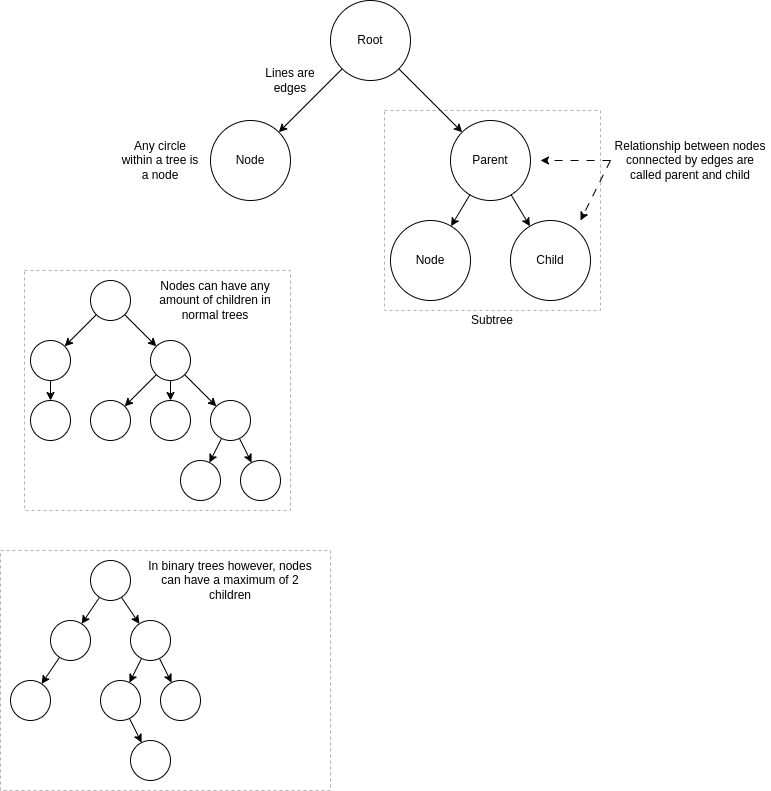

The diagram above was exported from draw.io. Its source (the exported page's mxGraphModel, read from the mxfile embedded in the PNG):
<mxGraphModel dx="1086" dy="369" grid="1" gridSize="10" guides="1" tooltips="1" connect="1" arrows="1" fold="1" page="1" pageScale="1" pageWidth="827" pageHeight="1169" math="0" shadow="0">
  <root>
    <mxCell id="0" />
    <mxCell id="1" parent="0" />
    <mxCell id="29" value="" style="rounded=0;whiteSpace=wrap;html=1;dashed=1;fillColor=none;strokeColor=#B3B3B3;" vertex="1" parent="1">
      <mxGeometry x="414" y="150" width="216" height="200" as="geometry" />
    </mxCell>
    <mxCell id="61" value="" style="rounded=0;whiteSpace=wrap;html=1;dashed=1;fillColor=none;strokeColor=#B3B3B3;" vertex="1" parent="1">
      <mxGeometry x="54" y="310" width="266" height="240" as="geometry" />
    </mxCell>
    <mxCell id="18" style="edgeStyle=none;html=1;entryX=1;entryY=0;entryDx=0;entryDy=0;" edge="1" parent="1" source="2" target="16">
      <mxGeometry relative="1" as="geometry" />
    </mxCell>
    <mxCell id="20" style="edgeStyle=none;html=1;" edge="1" parent="1" source="2" target="19">
      <mxGeometry relative="1" as="geometry" />
    </mxCell>
    <mxCell id="2" value="Root" style="ellipse;whiteSpace=wrap;html=1;aspect=fixed;" vertex="1" parent="1">
      <mxGeometry x="360" y="40" width="80" height="80" as="geometry" />
    </mxCell>
    <mxCell id="16" value="Node" style="ellipse;whiteSpace=wrap;html=1;aspect=fixed;" vertex="1" parent="1">
      <mxGeometry x="240" y="160" width="80" height="80" as="geometry" />
    </mxCell>
    <mxCell id="25" style="edgeStyle=none;html=1;" edge="1" parent="1" source="19" target="22">
      <mxGeometry relative="1" as="geometry" />
    </mxCell>
    <mxCell id="26" style="edgeStyle=none;html=1;" edge="1" parent="1" source="19" target="23">
      <mxGeometry relative="1" as="geometry" />
    </mxCell>
    <mxCell id="19" value="Parent" style="ellipse;whiteSpace=wrap;html=1;aspect=fixed;" vertex="1" parent="1">
      <mxGeometry x="480" y="160" width="80" height="80" as="geometry" />
    </mxCell>
    <mxCell id="22" value="Node" style="ellipse;whiteSpace=wrap;html=1;aspect=fixed;" vertex="1" parent="1">
      <mxGeometry x="420" y="260" width="80" height="80" as="geometry" />
    </mxCell>
    <mxCell id="23" value="Child" style="ellipse;whiteSpace=wrap;html=1;aspect=fixed;" vertex="1" parent="1">
      <mxGeometry x="540" y="260" width="80" height="80" as="geometry" />
    </mxCell>
    <mxCell id="30" value="Any circle within a tree is a node" style="text;html=1;strokeColor=none;fillColor=none;align=center;verticalAlign=middle;whiteSpace=wrap;rounded=0;dashed=1;" vertex="1" parent="1">
      <mxGeometry x="150" y="180" width="80" height="40" as="geometry" />
    </mxCell>
    <mxCell id="31" value="Subtree" style="text;html=1;strokeColor=none;fillColor=none;align=center;verticalAlign=middle;whiteSpace=wrap;rounded=0;dashed=1;" vertex="1" parent="1">
      <mxGeometry x="482" y="350" width="80" height="20" as="geometry" />
    </mxCell>
    <mxCell id="33" value="" style="edgeStyle=none;html=1;dashed=1;dashPattern=8 8;" edge="1" parent="1" source="32">
      <mxGeometry relative="1" as="geometry">
        <mxPoint x="570" y="200" as="targetPoint" />
      </mxGeometry>
    </mxCell>
    <mxCell id="34" style="edgeStyle=none;html=1;exitX=0;exitY=0.5;exitDx=0;exitDy=0;dashed=1;dashPattern=8 8;" edge="1" parent="1" source="32">
      <mxGeometry relative="1" as="geometry">
        <mxPoint x="610" y="260" as="targetPoint" />
      </mxGeometry>
    </mxCell>
    <mxCell id="32" value="Relationship between nodes connected by edges are called parent and child" style="text;html=1;strokeColor=none;fillColor=none;align=center;verticalAlign=middle;whiteSpace=wrap;rounded=0;dashed=1;" vertex="1" parent="1">
      <mxGeometry x="640" y="185" width="160" height="30" as="geometry" />
    </mxCell>
    <mxCell id="36" value="Lines are edges" style="text;html=1;strokeColor=none;fillColor=none;align=center;verticalAlign=middle;whiteSpace=wrap;rounded=0;dashed=1;" vertex="1" parent="1">
      <mxGeometry x="280" y="100" width="80" height="40" as="geometry" />
    </mxCell>
    <mxCell id="49" style="edgeStyle=none;html=1;" edge="1" parent="1" source="39" target="41">
      <mxGeometry relative="1" as="geometry" />
    </mxCell>
    <mxCell id="50" style="edgeStyle=none;html=1;" edge="1" parent="1" source="39" target="40">
      <mxGeometry relative="1" as="geometry" />
    </mxCell>
    <mxCell id="39" value="" style="ellipse;whiteSpace=wrap;html=1;aspect=fixed;" vertex="1" parent="1">
      <mxGeometry x="120" y="320" width="40" height="40" as="geometry" />
    </mxCell>
    <mxCell id="51" value="" style="edgeStyle=none;html=1;" edge="1" parent="1" source="40" target="42">
      <mxGeometry relative="1" as="geometry" />
    </mxCell>
    <mxCell id="40" value="" style="ellipse;whiteSpace=wrap;html=1;aspect=fixed;" vertex="1" parent="1">
      <mxGeometry x="60" y="380" width="40" height="40" as="geometry" />
    </mxCell>
    <mxCell id="53" style="edgeStyle=none;html=1;" edge="1" parent="1" source="41" target="43">
      <mxGeometry relative="1" as="geometry" />
    </mxCell>
    <mxCell id="54" style="edgeStyle=none;html=1;" edge="1" parent="1" source="41" target="44">
      <mxGeometry relative="1" as="geometry" />
    </mxCell>
    <mxCell id="55" style="edgeStyle=none;html=1;" edge="1" parent="1" source="41" target="45">
      <mxGeometry relative="1" as="geometry" />
    </mxCell>
    <mxCell id="41" value="" style="ellipse;whiteSpace=wrap;html=1;aspect=fixed;" vertex="1" parent="1">
      <mxGeometry x="180" y="380" width="40" height="40" as="geometry" />
    </mxCell>
    <mxCell id="42" value="" style="ellipse;whiteSpace=wrap;html=1;aspect=fixed;" vertex="1" parent="1">
      <mxGeometry x="60" y="440" width="40" height="40" as="geometry" />
    </mxCell>
    <mxCell id="43" value="" style="ellipse;whiteSpace=wrap;html=1;aspect=fixed;" vertex="1" parent="1">
      <mxGeometry x="180" y="440" width="40" height="40" as="geometry" />
    </mxCell>
    <mxCell id="44" value="" style="ellipse;whiteSpace=wrap;html=1;aspect=fixed;" vertex="1" parent="1">
      <mxGeometry x="120" y="440" width="40" height="40" as="geometry" />
    </mxCell>
    <mxCell id="56" style="edgeStyle=none;html=1;" edge="1" parent="1" source="45" target="46">
      <mxGeometry relative="1" as="geometry" />
    </mxCell>
    <mxCell id="57" style="edgeStyle=none;html=1;" edge="1" parent="1" source="45" target="47">
      <mxGeometry relative="1" as="geometry" />
    </mxCell>
    <mxCell id="45" value="" style="ellipse;whiteSpace=wrap;html=1;aspect=fixed;" vertex="1" parent="1">
      <mxGeometry x="240" y="440" width="40" height="40" as="geometry" />
    </mxCell>
    <mxCell id="46" value="" style="ellipse;whiteSpace=wrap;html=1;aspect=fixed;" vertex="1" parent="1">
      <mxGeometry x="210" y="500" width="40" height="40" as="geometry" />
    </mxCell>
    <mxCell id="47" value="" style="ellipse;whiteSpace=wrap;html=1;aspect=fixed;" vertex="1" parent="1">
      <mxGeometry x="270" y="500" width="40" height="40" as="geometry" />
    </mxCell>
    <mxCell id="59" value="Nodes can have any amount of children in normal trees" style="text;html=1;strokeColor=none;fillColor=none;align=center;verticalAlign=middle;whiteSpace=wrap;rounded=0;" vertex="1" parent="1">
      <mxGeometry x="180" y="320" width="130" height="40" as="geometry" />
    </mxCell>
    <mxCell id="69" style="edgeStyle=none;html=1;" edge="1" parent="1" source="62" target="63">
      <mxGeometry relative="1" as="geometry" />
    </mxCell>
    <mxCell id="71" style="edgeStyle=none;html=1;" edge="1" parent="1" source="62" target="64">
      <mxGeometry relative="1" as="geometry" />
    </mxCell>
    <mxCell id="62" value="" style="ellipse;whiteSpace=wrap;html=1;aspect=fixed;" vertex="1" parent="1">
      <mxGeometry x="120" y="600" width="40" height="40" as="geometry" />
    </mxCell>
    <mxCell id="70" style="edgeStyle=none;html=1;" edge="1" parent="1" source="63" target="65">
      <mxGeometry relative="1" as="geometry" />
    </mxCell>
    <mxCell id="63" value="" style="ellipse;whiteSpace=wrap;html=1;aspect=fixed;" vertex="1" parent="1">
      <mxGeometry x="80" y="660" width="40" height="40" as="geometry" />
    </mxCell>
    <mxCell id="72" style="edgeStyle=none;html=1;" edge="1" parent="1" source="64" target="66">
      <mxGeometry relative="1" as="geometry" />
    </mxCell>
    <mxCell id="73" style="edgeStyle=none;html=1;" edge="1" parent="1" source="64" target="67">
      <mxGeometry relative="1" as="geometry" />
    </mxCell>
    <mxCell id="64" value="" style="ellipse;whiteSpace=wrap;html=1;aspect=fixed;" vertex="1" parent="1">
      <mxGeometry x="160" y="660" width="40" height="40" as="geometry" />
    </mxCell>
    <mxCell id="65" value="" style="ellipse;whiteSpace=wrap;html=1;aspect=fixed;" vertex="1" parent="1">
      <mxGeometry x="40" y="720" width="40" height="40" as="geometry" />
    </mxCell>
    <mxCell id="74" style="edgeStyle=none;html=1;" edge="1" parent="1" source="66" target="68">
      <mxGeometry relative="1" as="geometry" />
    </mxCell>
    <mxCell id="66" value="" style="ellipse;whiteSpace=wrap;html=1;aspect=fixed;" vertex="1" parent="1">
      <mxGeometry x="130" y="720" width="40" height="40" as="geometry" />
    </mxCell>
    <mxCell id="67" value="" style="ellipse;whiteSpace=wrap;html=1;aspect=fixed;" vertex="1" parent="1">
      <mxGeometry x="190" y="720" width="40" height="40" as="geometry" />
    </mxCell>
    <mxCell id="68" value="" style="ellipse;whiteSpace=wrap;html=1;aspect=fixed;" vertex="1" parent="1">
      <mxGeometry x="160" y="780" width="40" height="40" as="geometry" />
    </mxCell>
    <mxCell id="75" value="" style="rounded=0;whiteSpace=wrap;html=1;dashed=1;fillColor=none;strokeColor=#B3B3B3;" vertex="1" parent="1">
      <mxGeometry x="30" y="590" width="330" height="240" as="geometry" />
    </mxCell>
    <mxCell id="76" value="In binary trees however, nodes can have a maximum of 2 children" style="text;html=1;strokeColor=none;fillColor=none;align=center;verticalAlign=middle;whiteSpace=wrap;rounded=0;" vertex="1" parent="1">
      <mxGeometry x="170" y="600" width="180" height="40" as="geometry" />
    </mxCell>
  </root>
</mxGraphModel>